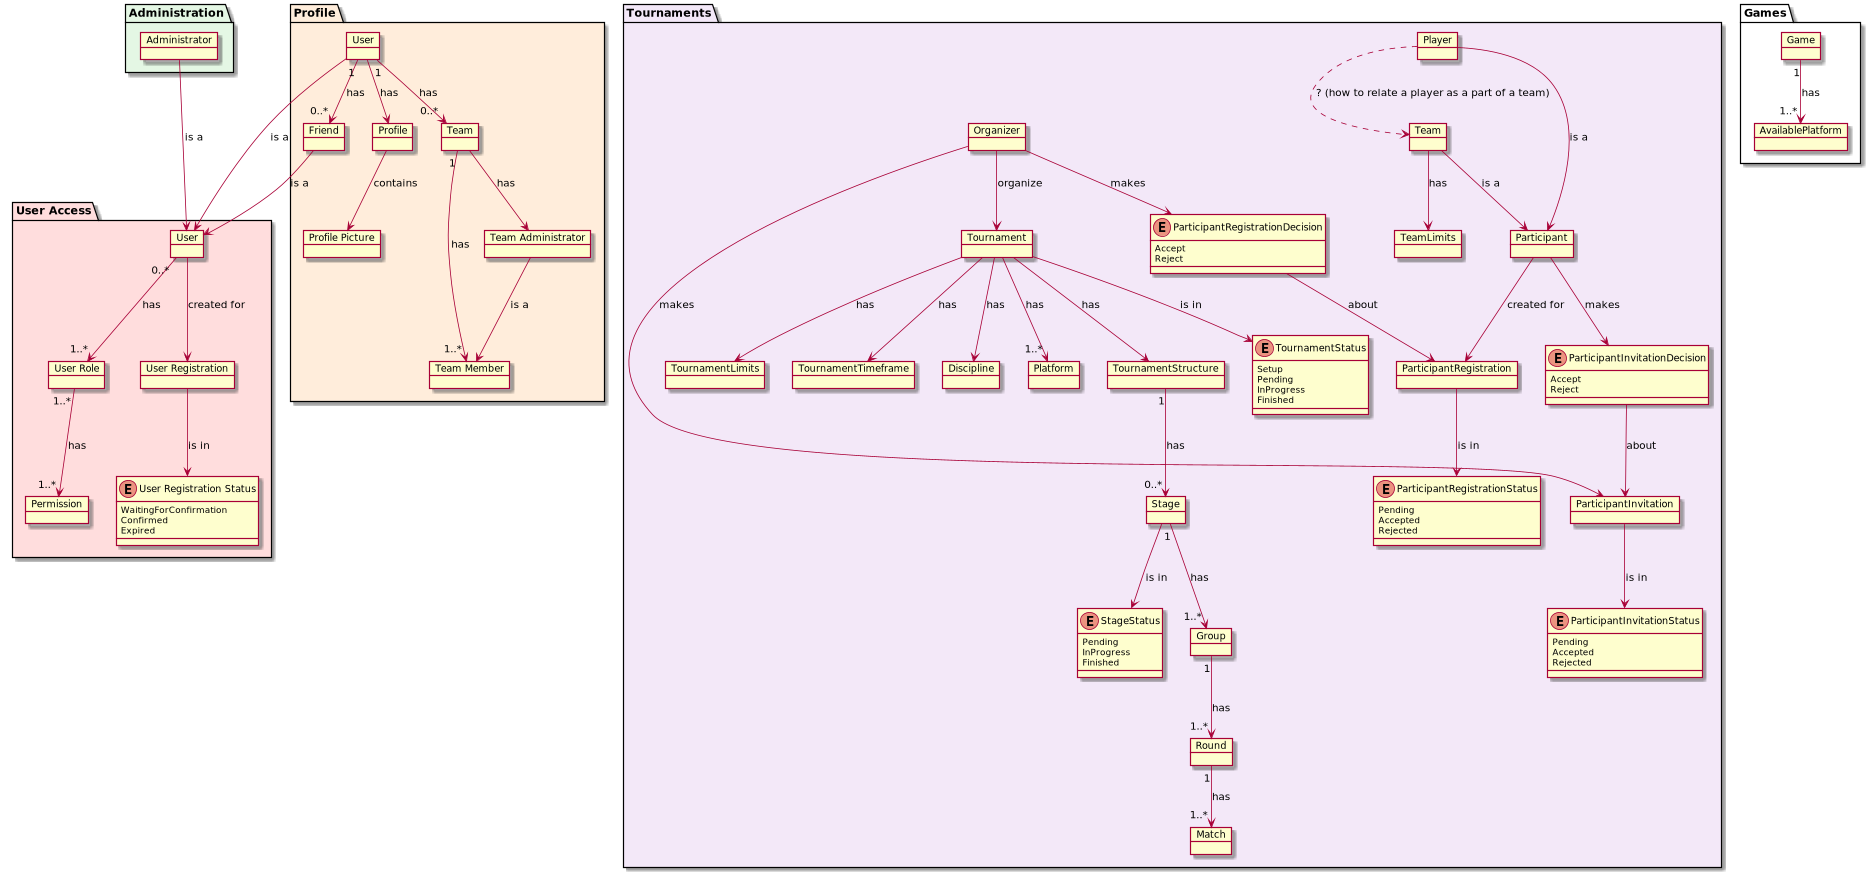

The diagram above was rendered by PlantUML. Its source (embedded in the PNG):
@startuml
'https://plantuml.com/class-diagram

package "User Access" #FFDDDD {
    scale max 2000 width

    object User
    object "User Role" as UserRole
    object Permission
    object "User Registration" as UserRegistration

    enum "User Registration Status" as UserRegistrationStatus {
        WaitingForConfirmation
        Confirmed
        Expired
    }

    User "0..*" --> "1..*" UserRole : has
    UserRole "1..*" --> "1..*" Permission : has
    User --> UserRegistration : created for
    UserRegistration --> UserRegistrationStatus : is in
}

package Administration #E4F7E4 {
    object Administrator

    Administrator ---> User : is a
}

package Profile #FFEDDB {
    object "User" as Profile.User
    object Profile
    object "Profile Picture" as ProfilePicture
    object Friend
    object "Team" as ProfileTeam
    object "Team Member" as TeamMember
    object "Team Administrator" as TeamAdministrator

    Profile.User --> Profile : has
    Profile.User "1" --> "0..*" ProfileTeam : has
    Profile --> ProfilePicture : contains
    Friend --> User : is a
    Profile.User ---> User : is a
    Profile.User "1" --> "0..*" Friend : has
    ProfileTeam "1" --> "1..*" TeamMember : has
    ProfileTeam --> TeamAdministrator : has
    TeamAdministrator --> TeamMember : is a
}

package Tournaments #F3E8F8 {
    object Organizer
    object Tournament
    object TournamentLimits
    object TournamentTimeframe
    object Discipline
    object "Platform" as TournamentPlatform
    object Participant
    object ParticipantRegistration
    object ParticipantInvitation
    object Player
    object Team
    object TeamLimits
    object TournamentStructure
    object Stage
    object Group
    object Round
    object Match

    enum TournamentStatus {
        Setup
        Pending
        InProgress
        Finished
    }

    enum ParticipantRegistrationDecision {
        Accept
        Reject
    }

    enum ParticipantRegistrationStatus {
        Pending
        Accepted
        Rejected
    }

    enum ParticipantInvitationDecision {
        Accept
        Reject
    }

    enum ParticipantInvitationStatus {
        Pending
        Accepted
        Rejected
    }

    enum StageStatus {
        Pending
        InProgress
        Finished
    }

    Organizer --> Tournament : organize
    Tournament --> Discipline : has
    Tournament --> TournamentLimits : has
    Tournament --> "1..*" TournamentPlatform : has
    Tournament --> TournamentStatus : is in
    Tournament --> TournamentTimeframe : has
    Player --> Participant : is a
    Team --> Participant : is a
    Team --> TeamLimits : has
    Participant --> ParticipantRegistration : created for
    Organizer --> ParticipantInvitation : makes
    ParticipantInvitation --> ParticipantInvitationStatus : is in
    Participant --> ParticipantInvitationDecision : makes
    ParticipantInvitationDecision --> ParticipantInvitation : about
'    ParticipantRegistration --> Tournament : for
    ParticipantRegistration --> ParticipantRegistrationStatus : is in
    Organizer --> ParticipantRegistrationDecision : makes
    ParticipantRegistrationDecision --> ParticipantRegistration : about
    Player ..> Team : ? (how to relate a player as a part of a team)
    Tournament --> TournamentStructure : has
    TournamentStructure "1" --> "0..*" Stage : has
    Stage --> StageStatus : is in
    Stage "1" --> "1..*" Group : has
    Group "1" --> "1..*" Round : has
    Round "1" --> "1..*" Match : has


'    Player ---> User : is a
'    Organizer ---> User : is a
}

package Games {
    object Game
    object AvailablePlatform

    Game "1" --> "1..*" AvailablePlatform : has
}
@enduml